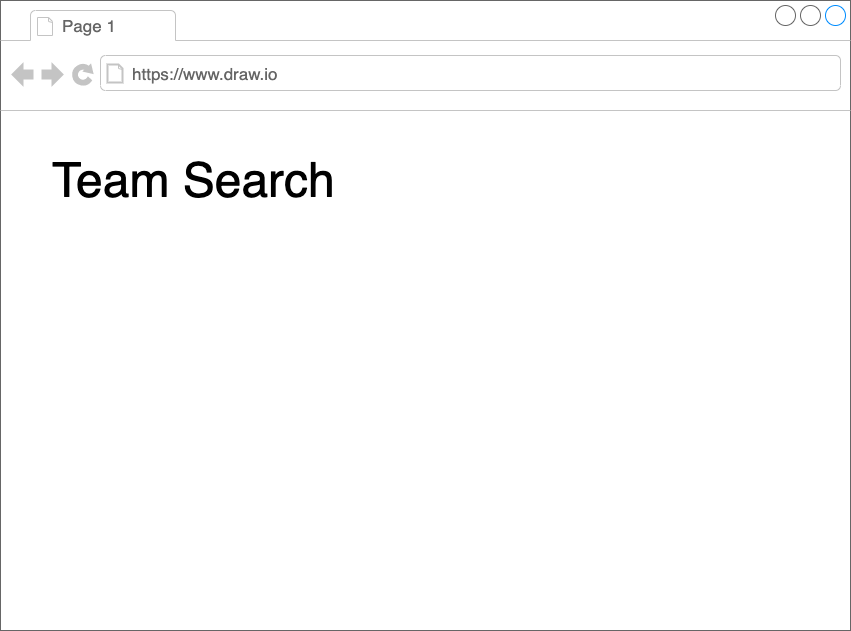

The diagram above was exported from draw.io. Its source (the exported page's mxGraphModel, read from the mxfile embedded in the PNG):
<mxGraphModel dx="313" dy="402" grid="1" gridSize="10" guides="1" tooltips="1" connect="1" arrows="1" fold="1" page="1" pageScale="1" pageWidth="850" pageHeight="1100" math="0" shadow="0">
  <root>
    <mxCell id="0" />
    <mxCell id="1" parent="0" />
    <mxCell id="3" value="" style="strokeWidth=1;shadow=0;dashed=0;align=center;html=1;shape=mxgraph.mockup.containers.browserWindow;rSize=0;strokeColor=#666666;strokeColor2=#008cff;strokeColor3=#c4c4c4;mainText=,;recursiveResize=0;" parent="1" vertex="1">
      <mxGeometry y="10" width="850" height="630" as="geometry" />
    </mxCell>
    <mxCell id="5" value="&lt;font style=&quot;font-size: 48px&quot;&gt;Team Search&lt;/font&gt;" style="rounded=0;whiteSpace=wrap;html=1;strokeWidth=4;dashed=1;fillColor=none;align=left;strokeColor=none;" parent="3" vertex="1">
      <mxGeometry x="50" y="140" width="540" height="80" as="geometry" />
    </mxCell>
    <mxCell id="6" value="Page 1" style="strokeWidth=1;shadow=0;dashed=0;align=center;html=1;shape=mxgraph.mockup.containers.anchor;fontSize=17;fontColor=#666666;align=left;" parent="3" vertex="1">
      <mxGeometry x="60" y="12" width="110" height="26" as="geometry" />
    </mxCell>
    <mxCell id="7" value="https://www.draw.io" style="strokeWidth=1;shadow=0;dashed=0;align=center;html=1;shape=mxgraph.mockup.containers.anchor;rSize=0;fontSize=17;fontColor=#666666;align=left;" parent="3" vertex="1">
      <mxGeometry x="130" y="60" width="250" height="26" as="geometry" />
    </mxCell>
  </root>
</mxGraphModel>